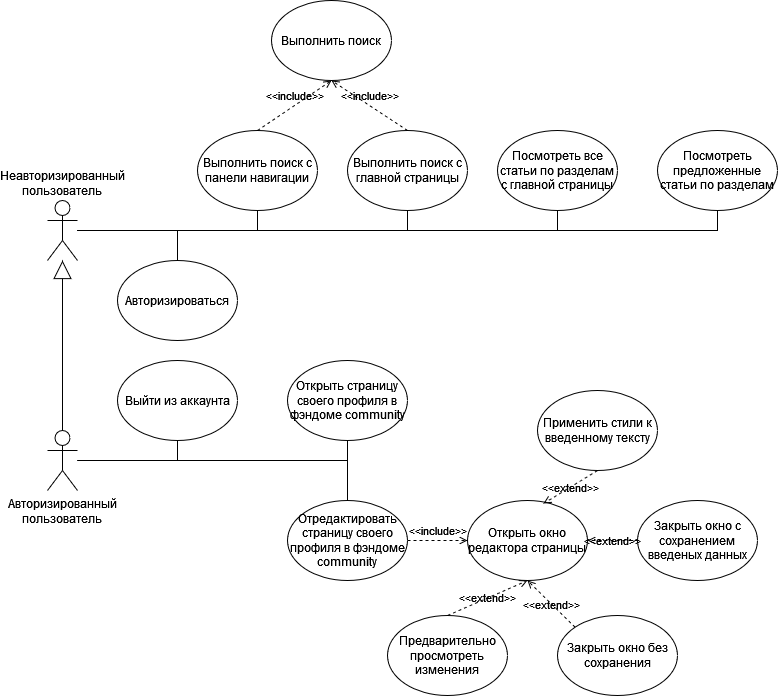

The diagram above was exported from draw.io. Its source (the exported page's mxGraphModel, read from the mxfile embedded in the PNG):
<mxGraphModel dx="1422" dy="1951" grid="1" gridSize="10" guides="1" tooltips="1" connect="1" arrows="1" fold="1" page="1" pageScale="1" pageWidth="827" pageHeight="1169" math="0" shadow="0">
  <root>
    <mxCell id="0" />
    <mxCell id="1" parent="0" />
    <mxCell id="EUVw1SPZR9fLI5lajFgK-28" style="edgeStyle=orthogonalEdgeStyle;rounded=0;orthogonalLoop=1;jettySize=auto;html=1;entryX=0.5;entryY=1;entryDx=0;entryDy=0;labelBackgroundColor=none;endArrow=none;endFill=0;strokeColor=default;" parent="1" source="EUVw1SPZR9fLI5lajFgK-1" target="EUVw1SPZR9fLI5lajFgK-7" edge="1">
      <mxGeometry relative="1" as="geometry" />
    </mxCell>
    <mxCell id="EUVw1SPZR9fLI5lajFgK-29" style="edgeStyle=orthogonalEdgeStyle;rounded=0;orthogonalLoop=1;jettySize=auto;html=1;labelBackgroundColor=none;endArrow=none;endFill=0;strokeColor=default;entryX=0.5;entryY=1;entryDx=0;entryDy=0;" parent="1" source="EUVw1SPZR9fLI5lajFgK-1" target="EUVw1SPZR9fLI5lajFgK-5" edge="1">
      <mxGeometry relative="1" as="geometry">
        <mxPoint x="520" y="240" as="targetPoint" />
      </mxGeometry>
    </mxCell>
    <mxCell id="EUVw1SPZR9fLI5lajFgK-30" style="edgeStyle=orthogonalEdgeStyle;rounded=0;orthogonalLoop=1;jettySize=auto;html=1;entryX=0.5;entryY=1;entryDx=0;entryDy=0;labelBackgroundColor=none;endArrow=none;endFill=0;strokeColor=default;" parent="1" source="EUVw1SPZR9fLI5lajFgK-1" target="EUVw1SPZR9fLI5lajFgK-6" edge="1">
      <mxGeometry relative="1" as="geometry" />
    </mxCell>
    <mxCell id="EUVw1SPZR9fLI5lajFgK-31" style="edgeStyle=orthogonalEdgeStyle;rounded=0;orthogonalLoop=1;jettySize=auto;html=1;entryX=0.5;entryY=1;entryDx=0;entryDy=0;labelBackgroundColor=none;endArrow=none;endFill=0;strokeColor=default;" parent="1" source="EUVw1SPZR9fLI5lajFgK-1" target="EUVw1SPZR9fLI5lajFgK-4" edge="1">
      <mxGeometry relative="1" as="geometry" />
    </mxCell>
    <mxCell id="EUVw1SPZR9fLI5lajFgK-32" style="edgeStyle=orthogonalEdgeStyle;rounded=0;orthogonalLoop=1;jettySize=auto;html=1;entryX=0.5;entryY=0;entryDx=0;entryDy=0;labelBackgroundColor=none;endArrow=none;endFill=0;strokeColor=default;" parent="1" source="EUVw1SPZR9fLI5lajFgK-1" target="EUVw1SPZR9fLI5lajFgK-22" edge="1">
      <mxGeometry relative="1" as="geometry" />
    </mxCell>
    <mxCell id="EUVw1SPZR9fLI5lajFgK-1" value="&lt;div&gt;Неавторизированный&lt;/div&gt;&lt;div&gt;пользователь&lt;br&gt;&lt;/div&gt;" style="shape=umlActor;verticalLabelPosition=top;verticalAlign=bottom;html=1;outlineConnect=0;labelPosition=center;align=center;" parent="1" vertex="1">
      <mxGeometry x="70" y="170" width="30" height="60" as="geometry" />
    </mxCell>
    <mxCell id="AL1NyEvOzOUtTu6bQj2Z-3" style="edgeStyle=orthogonalEdgeStyle;rounded=0;orthogonalLoop=1;jettySize=auto;html=1;entryX=0.5;entryY=1;entryDx=0;entryDy=0;labelBackgroundColor=none;fontColor=default;endArrow=none;endFill=0;" parent="1" source="EUVw1SPZR9fLI5lajFgK-2" target="AL1NyEvOzOUtTu6bQj2Z-1" edge="1">
      <mxGeometry relative="1" as="geometry" />
    </mxCell>
    <mxCell id="AL1NyEvOzOUtTu6bQj2Z-15" style="edgeStyle=orthogonalEdgeStyle;rounded=0;orthogonalLoop=1;jettySize=auto;html=1;entryX=0.5;entryY=1;entryDx=0;entryDy=0;labelBackgroundColor=none;fontColor=default;endArrow=none;endFill=0;" parent="1" source="EUVw1SPZR9fLI5lajFgK-2" target="EUVw1SPZR9fLI5lajFgK-10" edge="1">
      <mxGeometry relative="1" as="geometry" />
    </mxCell>
    <mxCell id="AL1NyEvOzOUtTu6bQj2Z-16" style="edgeStyle=orthogonalEdgeStyle;rounded=0;orthogonalLoop=1;jettySize=auto;html=1;entryX=0.5;entryY=0;entryDx=0;entryDy=0;labelBackgroundColor=none;fontColor=default;endArrow=none;endFill=0;" parent="1" source="EUVw1SPZR9fLI5lajFgK-2" target="AL1NyEvOzOUtTu6bQj2Z-4" edge="1">
      <mxGeometry relative="1" as="geometry" />
    </mxCell>
    <mxCell id="EUVw1SPZR9fLI5lajFgK-2" value="&lt;div&gt;Авторизированный&lt;/div&gt;&lt;div&gt;пользователь&lt;br&gt;&lt;/div&gt;" style="shape=umlActor;verticalLabelPosition=bottom;verticalAlign=top;html=1;outlineConnect=0;" parent="1" vertex="1">
      <mxGeometry x="70" y="400" width="30" height="60" as="geometry" />
    </mxCell>
    <mxCell id="EUVw1SPZR9fLI5lajFgK-3" value="Выполнить поиск" style="ellipse;whiteSpace=wrap;html=1;" parent="1" vertex="1">
      <mxGeometry x="294" y="-30" width="120" height="80" as="geometry" />
    </mxCell>
    <mxCell id="EUVw1SPZR9fLI5lajFgK-4" value="Посмотреть все статьи по разделам с главной страницы" style="ellipse;whiteSpace=wrap;html=1;" parent="1" vertex="1">
      <mxGeometry x="520" y="100" width="120" height="80" as="geometry" />
    </mxCell>
    <mxCell id="EUVw1SPZR9fLI5lajFgK-5" value="Посмотреть предложенные статьи по разделам" style="ellipse;whiteSpace=wrap;html=1;" parent="1" vertex="1">
      <mxGeometry x="680" y="100" width="120" height="80" as="geometry" />
    </mxCell>
    <mxCell id="EUVw1SPZR9fLI5lajFgK-6" value="Выполнить поиск с главной страницы" style="ellipse;whiteSpace=wrap;html=1;" parent="1" vertex="1">
      <mxGeometry x="370" y="100" width="120" height="80" as="geometry" />
    </mxCell>
    <mxCell id="EUVw1SPZR9fLI5lajFgK-7" value="Выполнить поиск с панели навигации" style="ellipse;whiteSpace=wrap;html=1;" parent="1" vertex="1">
      <mxGeometry x="220" y="100" width="120" height="80" as="geometry" />
    </mxCell>
    <mxCell id="EUVw1SPZR9fLI5lajFgK-10" value="Открыть страницу своего профиля в фэндоме community" style="ellipse;whiteSpace=wrap;html=1;" parent="1" vertex="1">
      <mxGeometry x="310" y="330" width="120" height="80" as="geometry" />
    </mxCell>
    <mxCell id="EUVw1SPZR9fLI5lajFgK-13" value="Extends" style="endArrow=block;endSize=16;endFill=0;html=1;rounded=0;exitX=0.5;exitY=0;exitDx=0;exitDy=0;exitPerimeter=0;fontColor=none;noLabel=1;" parent="1" source="EUVw1SPZR9fLI5lajFgK-2" target="EUVw1SPZR9fLI5lajFgK-1" edge="1">
      <mxGeometry y="25" width="160" relative="1" as="geometry">
        <mxPoint x="50" y="520" as="sourcePoint" />
        <mxPoint x="210" y="520" as="targetPoint" />
        <mxPoint as="offset" />
      </mxGeometry>
    </mxCell>
    <mxCell id="EUVw1SPZR9fLI5lajFgK-15" value="&amp;lt;&amp;lt;include&amp;gt;&amp;gt;" style="html=1;verticalAlign=bottom;labelBackgroundColor=none;endArrow=open;endFill=0;dashed=1;rounded=0;exitX=0.5;exitY=0;exitDx=0;exitDy=0;entryX=0.5;entryY=1;entryDx=0;entryDy=0;" parent="1" source="EUVw1SPZR9fLI5lajFgK-7" target="EUVw1SPZR9fLI5lajFgK-3" edge="1">
      <mxGeometry width="160" relative="1" as="geometry">
        <mxPoint x="50" y="10" as="sourcePoint" />
        <mxPoint x="210" y="10" as="targetPoint" />
      </mxGeometry>
    </mxCell>
    <mxCell id="EUVw1SPZR9fLI5lajFgK-16" value="&amp;lt;&amp;lt;include&amp;gt;&amp;gt;" style="html=1;verticalAlign=bottom;labelBackgroundColor=none;endArrow=open;endFill=0;dashed=1;rounded=0;exitX=0.5;exitY=0;exitDx=0;exitDy=0;entryX=0.5;entryY=1;entryDx=0;entryDy=0;" parent="1" source="EUVw1SPZR9fLI5lajFgK-6" target="EUVw1SPZR9fLI5lajFgK-3" edge="1">
      <mxGeometry width="160" relative="1" as="geometry">
        <mxPoint x="380" y="30" as="sourcePoint" />
        <mxPoint x="540" y="30" as="targetPoint" />
      </mxGeometry>
    </mxCell>
    <mxCell id="EUVw1SPZR9fLI5lajFgK-22" value="Авторизироваться" style="ellipse;whiteSpace=wrap;html=1;" parent="1" vertex="1">
      <mxGeometry x="140" y="230" width="120" height="80" as="geometry" />
    </mxCell>
    <mxCell id="AL1NyEvOzOUtTu6bQj2Z-1" value="Выйти из аккаунта" style="ellipse;whiteSpace=wrap;html=1;" parent="1" vertex="1">
      <mxGeometry x="140" y="330" width="120" height="80" as="geometry" />
    </mxCell>
    <mxCell id="AL1NyEvOzOUtTu6bQj2Z-4" value="Отредактировать страницу своего профиля в фэндоме community" style="ellipse;whiteSpace=wrap;html=1;" parent="1" vertex="1">
      <mxGeometry x="310" y="470" width="120" height="80" as="geometry" />
    </mxCell>
    <mxCell id="AL1NyEvOzOUtTu6bQj2Z-5" value="Открыть окно редактора страницы" style="ellipse;whiteSpace=wrap;html=1;" parent="1" vertex="1">
      <mxGeometry x="490" y="470" width="120" height="80" as="geometry" />
    </mxCell>
    <mxCell id="AL1NyEvOzOUtTu6bQj2Z-6" value="Предварительно просмотреть изменения" style="ellipse;whiteSpace=wrap;html=1;" parent="1" vertex="1">
      <mxGeometry x="410" y="585" width="120" height="80" as="geometry" />
    </mxCell>
    <mxCell id="AL1NyEvOzOUtTu6bQj2Z-7" value="Закрыть окно без сохранения" style="ellipse;whiteSpace=wrap;html=1;" parent="1" vertex="1">
      <mxGeometry x="580" y="585" width="120" height="80" as="geometry" />
    </mxCell>
    <mxCell id="AL1NyEvOzOUtTu6bQj2Z-8" value="Закрыть окно с сохранением введеных данных" style="ellipse;whiteSpace=wrap;html=1;" parent="1" vertex="1">
      <mxGeometry x="660" y="470" width="120" height="80" as="geometry" />
    </mxCell>
    <mxCell id="AL1NyEvOzOUtTu6bQj2Z-9" value="&amp;lt;&amp;lt;include&amp;gt;&amp;gt;" style="html=1;verticalAlign=bottom;labelBackgroundColor=none;endArrow=open;endFill=0;dashed=1;rounded=0;exitX=1;exitY=0.5;exitDx=0;exitDy=0;entryX=0;entryY=0.5;entryDx=0;entryDy=0;" parent="1" source="AL1NyEvOzOUtTu6bQj2Z-4" target="AL1NyEvOzOUtTu6bQj2Z-5" edge="1">
      <mxGeometry width="160" relative="1" as="geometry">
        <mxPoint x="470" y="510" as="sourcePoint" />
        <mxPoint x="394" y="450" as="targetPoint" />
      </mxGeometry>
    </mxCell>
    <mxCell id="AL1NyEvOzOUtTu6bQj2Z-10" value="&amp;lt;&amp;lt;extend&amp;gt;&amp;gt;" style="rounded=0;orthogonalLoop=1;jettySize=auto;html=1;entryX=0.5;entryY=1;entryDx=0;entryDy=0;fontColor=default;dashed=1;labelBackgroundColor=none;exitX=0.5;exitY=0;exitDx=0;exitDy=0;endArrow=open;endFill=0;" parent="1" source="AL1NyEvOzOUtTu6bQj2Z-6" target="AL1NyEvOzOUtTu6bQj2Z-5" edge="1">
      <mxGeometry relative="1" as="geometry">
        <mxPoint x="380" y="650" as="sourcePoint" />
        <mxPoint x="380" y="560" as="targetPoint" />
        <mxPoint as="offset" />
      </mxGeometry>
    </mxCell>
    <mxCell id="AL1NyEvOzOUtTu6bQj2Z-11" value="&amp;lt;&amp;lt;extend&amp;gt;&amp;gt;" style="rounded=0;orthogonalLoop=1;jettySize=auto;html=1;entryX=0.5;entryY=1;entryDx=0;entryDy=0;fontColor=default;dashed=1;labelBackgroundColor=none;exitX=0;exitY=0;exitDx=0;exitDy=0;endArrow=open;endFill=0;" parent="1" source="AL1NyEvOzOUtTu6bQj2Z-7" target="AL1NyEvOzOUtTu6bQj2Z-5" edge="1">
      <mxGeometry relative="1" as="geometry">
        <mxPoint x="500" y="660" as="sourcePoint" />
        <mxPoint x="560" y="610" as="targetPoint" />
        <mxPoint as="offset" />
      </mxGeometry>
    </mxCell>
    <mxCell id="AL1NyEvOzOUtTu6bQj2Z-12" value="&amp;lt;&amp;lt;extend&amp;gt;&amp;gt;" style="rounded=0;orthogonalLoop=1;jettySize=auto;html=1;fontColor=default;dashed=1;labelBackgroundColor=none;exitX=0;exitY=0.5;exitDx=0;exitDy=0;endArrow=open;endFill=0;" parent="1" source="AL1NyEvOzOUtTu6bQj2Z-8" target="AL1NyEvOzOUtTu6bQj2Z-5" edge="1">
      <mxGeometry relative="1" as="geometry">
        <mxPoint x="720" y="620" as="sourcePoint" />
        <mxPoint x="630" y="570" as="targetPoint" />
        <mxPoint as="offset" />
      </mxGeometry>
    </mxCell>
    <mxCell id="AL1NyEvOzOUtTu6bQj2Z-13" value="Применить стили к введенному тексту" style="ellipse;whiteSpace=wrap;html=1;" parent="1" vertex="1">
      <mxGeometry x="560" y="360" width="120" height="80" as="geometry" />
    </mxCell>
    <mxCell id="AL1NyEvOzOUtTu6bQj2Z-17" value="&amp;lt;&amp;lt;extend&amp;gt;&amp;gt;" style="rounded=0;orthogonalLoop=1;jettySize=auto;html=1;fontColor=default;dashed=1;labelBackgroundColor=none;exitX=0.5;exitY=1;exitDx=0;exitDy=0;endArrow=open;endFill=0;entryX=0.633;entryY=0.038;entryDx=0;entryDy=0;entryPerimeter=0;" parent="1" source="AL1NyEvOzOUtTu6bQj2Z-13" target="AL1NyEvOzOUtTu6bQj2Z-5" edge="1">
      <mxGeometry relative="1" as="geometry">
        <mxPoint x="690" y="550" as="sourcePoint" />
        <mxPoint x="511.7449470292413" y="480.24802275057255" as="targetPoint" />
        <mxPoint as="offset" />
      </mxGeometry>
    </mxCell>
  </root>
</mxGraphModel>